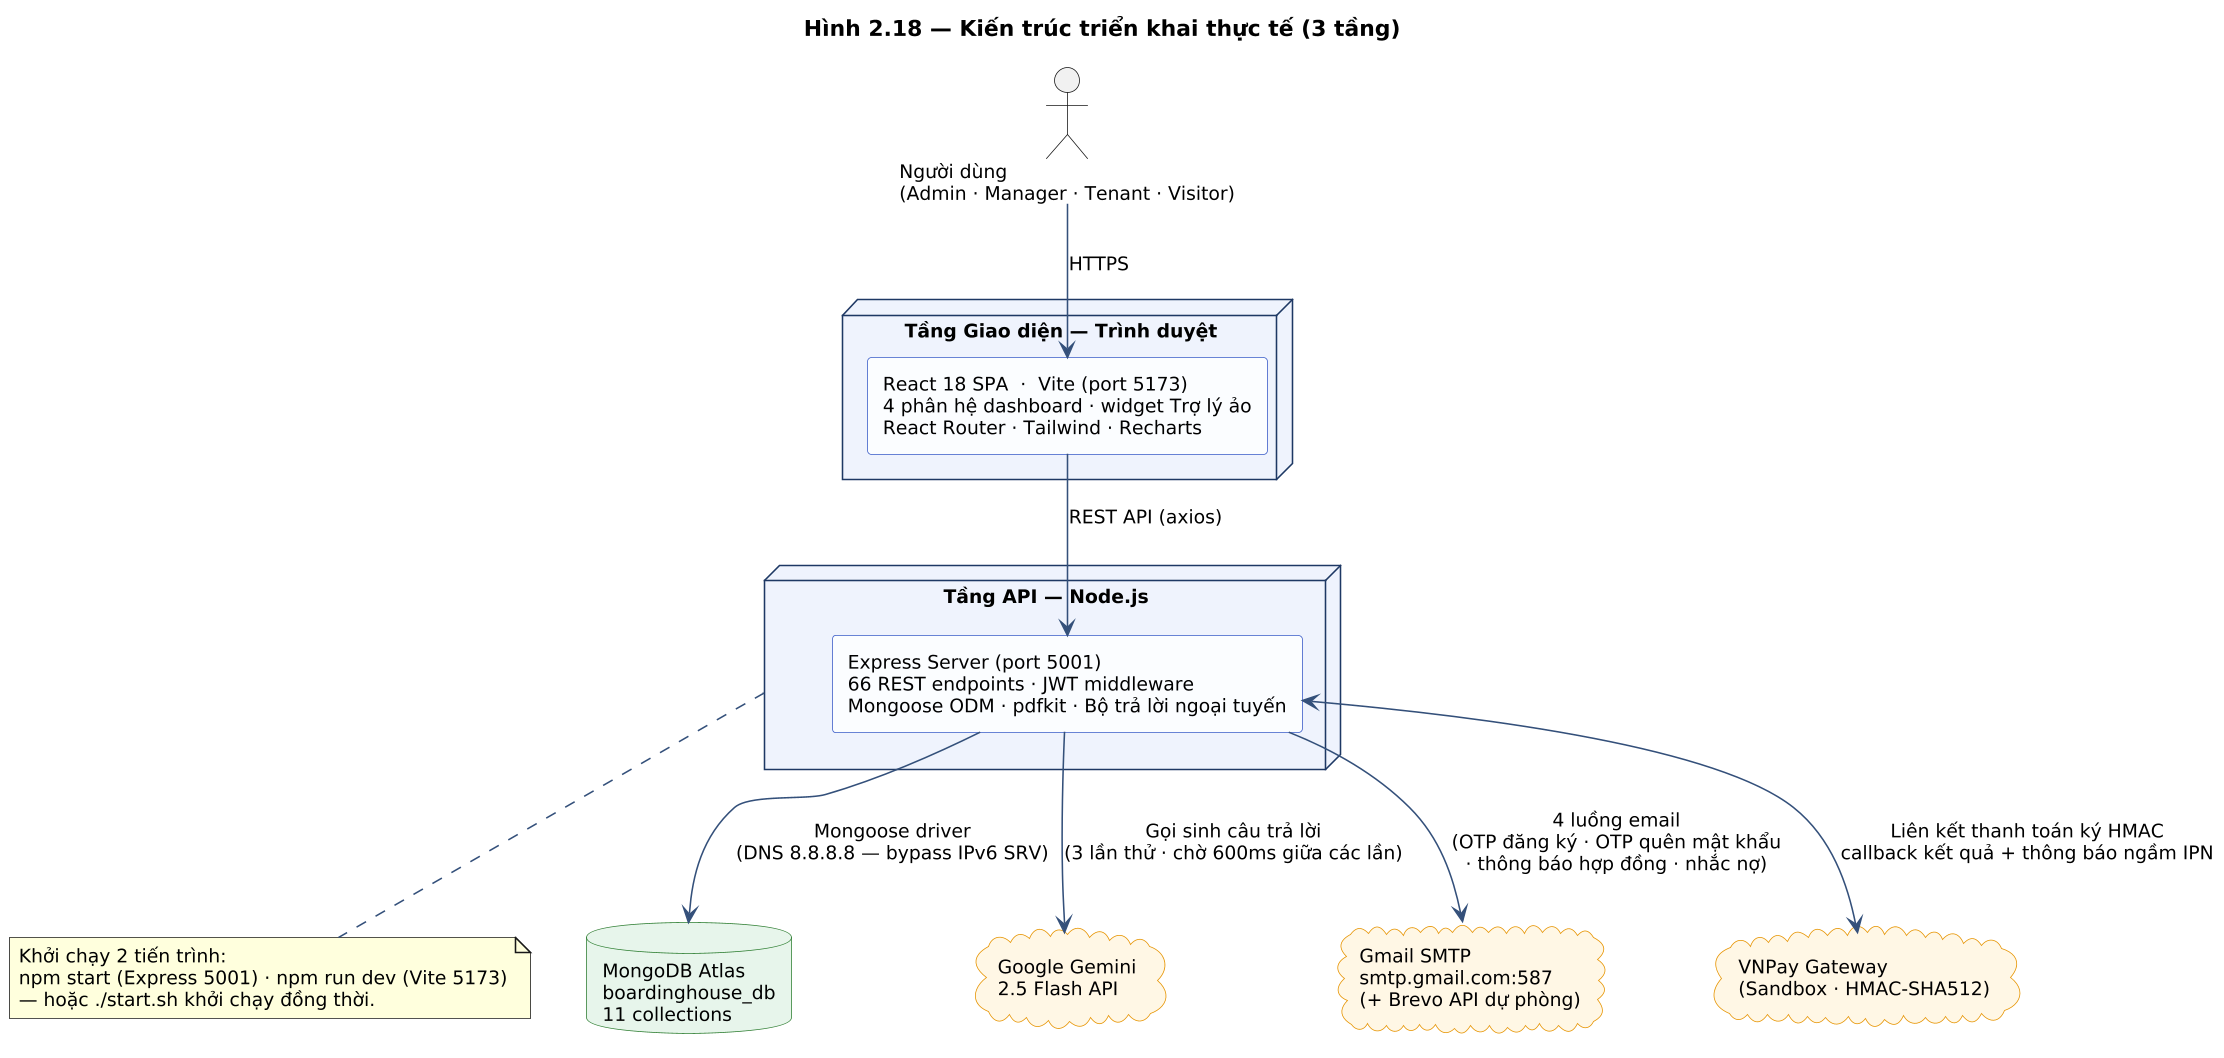

The diagram above was rendered by PlantUML. Its source (embedded in the PNG):
@startuml
title Hình 2.18 — Kiến trúc triển khai thực tế (3 tầng)

skinparam dpi 150
skinparam shadowing false
skinparam defaultFontName "Segoe UI"
skinparam defaultFontSize 12
skinparam componentStyle rectangle
skinparam ArrowColor #34507A
skinparam component {
  BackgroundColor #FAFCFF
  BorderColor #3A5BC7
}
skinparam node {
  BackgroundColor #EEF3FC
  BorderColor #1F3864
}
skinparam cloud {
  BackgroundColor #FFF6E5
  BorderColor #E59300
}
skinparam database {
  BackgroundColor #E6F5EA
  BorderColor #2E7D32
}

actor "Người dùng\n(Admin · Manager · Tenant · Visitor)" as User

node "Tầng Giao diện — Trình duyệt" as N1 {
  component "React 18 SPA  ·  Vite (port 5173)\n4 phân hệ dashboard · widget Trợ lý ảo\nReact Router · Tailwind · Recharts" as FE
}

node "Tầng API — Node.js" as N2 {
  component "Express Server (port 5001)\n66 REST endpoints · JWT middleware\nMongoose ODM · pdfkit · Bộ trả lời ngoại tuyến" as BE
}

database "MongoDB Atlas\nboardinghouse_db\n11 collections" as DB

cloud "Google Gemini\n2.5 Flash API" as GEM
cloud "Gmail SMTP\nsmtp.gmail.com:587\n(+ Brevo API dự phòng)" as SMTP
cloud "VNPay Gateway\n(Sandbox · HMAC-SHA512)" as VNP

User --> FE : HTTPS
FE --> BE : REST API (axios)
BE --> DB : Mongoose driver\n(DNS 8.8.8.8 — bypass IPv6 SRV)
BE --> GEM : Gọi sinh câu trả lời\n(3 lần thử · chờ 600ms giữa các lần)
BE --> SMTP : 4 luồng email\n(OTP đăng ký · OTP quên mật khẩu\n· thông báo hợp đồng · nhắc nợ)
BE <--> VNP : Liên kết thanh toán ký HMAC\ncallback kết quả + thông báo ngầm IPN

note bottom of N2
  Khởi chạy 2 tiến trình:
  npm start (Express 5001) · npm run dev (Vite 5173)
  — hoặc ./start.sh khởi chạy đồng thời.
end note
@enduml